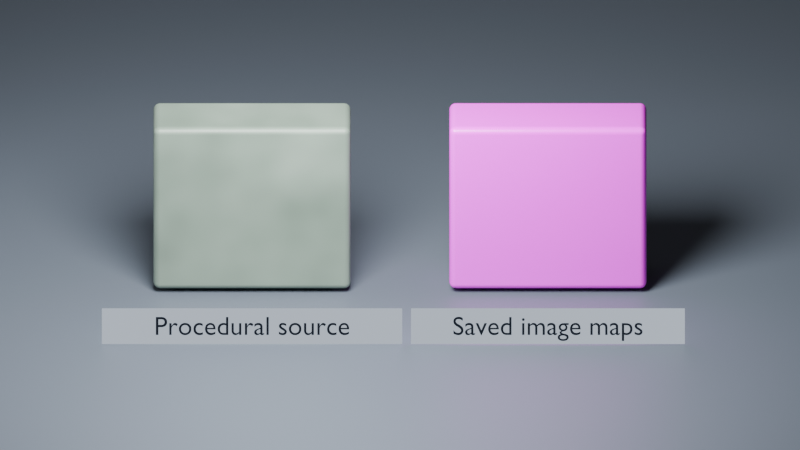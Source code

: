 # Source: w05_image_maps_start.blend  (saved by Blender 5.2.45; exported with 4.5.12 LTS)
import bpy
from mathutils import Matrix  # noqa: F401  (used for matrix-valued properties, if any)

bpy.ops.wm.read_factory_settings(use_empty=True)
scene = bpy.context.scene
scene.name = 'W05_Procedural_Image_Methods'

# ---- collections
col_study = bpy.data.collections.new('Study'); scene.collection.children.link(col_study)

# ---- images (referenced by path relative to the original .blend; pixels are not part of the script)
import os
ASSET_DIR = os.environ.get("B2B_ASSET_DIR", "")  # directory of the original .blend (textures are referenced by path, not embedded)
HERE = os.path.dirname(os.path.abspath(__file__))  # packed textures are extracted next to this script under _unpacked/

def load_image(name, relpath, width, height, colorspace="sRGB"):
    """Load a texture the original file referenced (path relative to the .blend, or extracted next to this script)."""
    p = next((c for c in (os.path.join(HERE, relpath), os.path.join(ASSET_DIR, relpath)) if relpath and os.path.exists(c)), "")
    if p:
        img = bpy.data.images.load(p, check_existing=True)
        img.name = name
    else:  # same state as the original file: an image datablock whose file is absent (Cycles renders it pink)
        img = bpy.data.images.new(name, width, height)
        img.source = "FILE"
        img.filepath = "//" + (relpath or name)
    img.colorspace_settings.name = colorspace
    return img
img_w05_surface_color = load_image('W05_Surface_color', 'w05_surface_color.png', 1024, 1024, 'sRGB')
img_w05_surface_roughness = load_image('W05_Surface_roughness', 'w05_surface_roughness.png', 1024, 1024, 'Non-Color')

# ---- materials (node trees are filled in below, after node groups)
mat_mat_ground = bpy.data.materials.new('MAT_Ground')
mat_mat_ground.use_raytrace_refraction = True
mat_mat_ground.use_screen_refraction = True
mat_mat_ground.diffuse_color = (0.1, 0.12, 0.15, 1.0)
mat_mat_reflectioncard = bpy.data.materials.new('MAT_ReflectionCard')
mat_mat_reflectioncard.use_raytrace_refraction = True
mat_mat_reflectioncard.use_screen_refraction = True
mat_mat_procedural_source = bpy.data.materials.new('MAT_Procedural_Source')
mat_mat_procedural_source.use_raytrace_refraction = True
mat_mat_procedural_source.use_screen_refraction = True
mat_mat_procedural_source.diffuse_color = (0.2, 0.3, 0.25, 1.0)
mat_mat_image_result = bpy.data.materials.new('MAT_Image_Result')
mat_mat_image_result.use_raytrace_refraction = True
mat_mat_image_result.use_screen_refraction = True
mat_mat_image_result.diffuse_color = (0.2, 0.3, 0.25, 1.0)
mat_mat_label = bpy.data.materials.new('MAT_Label')
mat_mat_label.use_raytrace_refraction = True
mat_mat_label.use_screen_refraction = True
mat_mat_label.diffuse_color = (0.015, 0.02, 0.03, 1.0)
mat_mat_label_backdrop = bpy.data.materials.new('MAT_Label_Backdrop')
mat_mat_label_backdrop.use_raytrace_refraction = True
mat_mat_label_backdrop.use_screen_refraction = True
mat_mat_label_backdrop.diffuse_color = (0.55, 0.62, 0.72, 1.0)

# ---- material node trees
mat_mat_ground.use_nodes = True; mat_mat_ground.node_tree.nodes.clear()
_N = mat_mat_ground.node_tree.nodes; _L = mat_mat_ground.node_tree.links
n0 = _N.new('ShaderNodeBsdfPrincipled'); n0.name = 'Principled BSDF'; n0.location = (0, 0)
n0.inputs[0].default_value = (0.1, 0.12, 0.15, 1.0)
n0.inputs[10].default_value = 0.005
n1 = _N.new('ShaderNodeOutputMaterial'); n1.name = 'Material Output'; n1.location = (370, 0)
_L.new(n0.outputs[0], n1.inputs[0])
n1.is_active_output = True
mat_mat_reflectioncard.use_nodes = True; mat_mat_reflectioncard.node_tree.nodes.clear()
_N = mat_mat_reflectioncard.node_tree.nodes; _L = mat_mat_reflectioncard.node_tree.links
n0 = _N.new('ShaderNodeBsdfPrincipled'); n0.name = 'Principled BSDF'; n0.location = (0, 0)
n0.inputs[10].default_value = 0.005
n0.inputs[27].default_value = (0.8, 0.8, 0.8, 1.0)
n0.inputs[28].default_value = 0.2
n1 = _N.new('ShaderNodeOutputMaterial'); n1.name = 'Material Output'; n1.location = (370, 0)
_L.new(n0.outputs[0], n1.inputs[0])
n1.is_active_output = True
mat_mat_procedural_source.use_nodes = True; mat_mat_procedural_source.node_tree.nodes.clear()
_N = mat_mat_procedural_source.node_tree.nodes; _L = mat_mat_procedural_source.node_tree.links
n0 = _N.new('ShaderNodeBsdfPrincipled'); n0.name = 'Principled BSDF'; n0.location = (0, 0)
n0.inputs[10].default_value = 0.005
n1 = _N.new('ShaderNodeOutputMaterial'); n1.name = 'Material Output'; n1.location = (370, 0)
n2 = _N.new('ShaderNodeTexCoord'); n2.name = 'Texture Coordinate'; n2.location = (-850, 0)
n3 = _N.new('ShaderNodeTexNoise'); n3.name = 'Noise Texture'; n3.location = (-620, 0)
n3.width = 160
n3.inputs[2].default_value = 4.0
n4 = _N.new('ShaderNodeValToRGB'); n4.name = 'Color Ramp'; n4.location = (-360, 120)
while len(n4.color_ramp.elements) > 1: n4.color_ramp.elements.remove(n4.color_ramp.elements[-1])
n4.color_ramp.elements[0].position = 0.0; n4.color_ramp.elements[0].color = (0.08, 0.12, 0.09, 1.0)
_e = n4.color_ramp.elements.new(1.0); _e.color = (0.28, 0.36, 0.3, 1.0)
n5 = _N.new('ShaderNodeMapRange'); n5.name = 'Map Range'; n5.location = (-330, -220)
n5.inputs[3].default_value = 0.35
n5.inputs[4].default_value = 0.6
_L.new(n2.outputs[2], n3.inputs[0])
_L.new(n3.outputs[0], n4.inputs[0])
_L.new(n3.outputs[0], n5.inputs[0])
_L.new(n4.outputs[0], n0.inputs[0])
_L.new(n5.outputs[0], n0.inputs[2])
_L.new(n0.outputs[0], n1.inputs[0])
n1.is_active_output = True
mat_mat_image_result.use_nodes = True; mat_mat_image_result.node_tree.nodes.clear()
_N = mat_mat_image_result.node_tree.nodes; _L = mat_mat_image_result.node_tree.links
n0 = _N.new('ShaderNodeBsdfPrincipled'); n0.name = 'Principled BSDF'; n0.location = (0, 0)
n0.inputs[10].default_value = 0.005
n1 = _N.new('ShaderNodeOutputMaterial'); n1.name = 'Material Output'; n1.location = (370, 0)
n2 = _N.new('ShaderNodeTexImage'); n2.name = 'Image Color'; n2.location = (-340, 130)
n2.label = 'Image Color'
n2.image = img_w05_surface_color
n3 = _N.new('ShaderNodeTexImage'); n3.name = 'Image Roughness'; n3.location = (-340, -210)
n3.label = 'Image Roughness'
n3.image = img_w05_surface_roughness
_L.new(n0.outputs[0], n1.inputs[0])
_L.new(n2.outputs[0], n0.inputs[0])
_L.new(n3.outputs[0], n0.inputs[2])
n1.is_active_output = True
mat_mat_label.use_nodes = True; mat_mat_label.node_tree.nodes.clear()
_N = mat_mat_label.node_tree.nodes; _L = mat_mat_label.node_tree.links
n0 = _N.new('ShaderNodeOutputMaterial'); n0.name = 'Material Output'; n0.location = (370, 0)
n1 = _N.new('ShaderNodeEmission'); n1.name = 'Emission'; n1.location = (0, 0)
n1.inputs[0].default_value = (0.015, 0.02, 0.03, 1.0)
_L.new(n1.outputs[0], n0.inputs[0])
n0.is_active_output = True
mat_mat_label_backdrop.use_nodes = True; mat_mat_label_backdrop.node_tree.nodes.clear()
_N = mat_mat_label_backdrop.node_tree.nodes; _L = mat_mat_label_backdrop.node_tree.links
n0 = _N.new('ShaderNodeOutputMaterial'); n0.name = 'Material Output'; n0.location = (370, 0)
n1 = _N.new('ShaderNodeEmission'); n1.name = 'Emission'; n1.location = (0, 0)
n1.inputs[0].default_value = (0.55, 0.62, 0.72, 1.0)
_L.new(n1.outputs[0], n0.inputs[0])
n0.is_active_output = True

# ---- world
world_world_neutral = bpy.data.worlds.new('World_Neutral'); scene.world = world_world_neutral
world_world_neutral.use_nodes = True; world_world_neutral.node_tree.nodes.clear()
_N = world_world_neutral.node_tree.nodes; _L = world_world_neutral.node_tree.links
n0 = _N.new('ShaderNodeBackground'); n0.name = 'Background'; n0.location = (-200, 100)
n0.inputs[0].default_value = (0.18, 0.18, 0.18, 1.0)
n0.inputs[1].default_value = 0.3
n1 = _N.new('ShaderNodeOutputWorld'); n1.name = 'World Output'; n1.location = (200, 100)
_L.new(n0.outputs[0], n1.inputs[0])
n1.is_active_output = True

# ---- cameras
cam_camera = bpy.data.cameras.new('Camera')
cam_camera.type = 'ORTHO'
cam_camera.passepartout_alpha = 1.0
cam_camera.ortho_scale = 7.3

# ---- lights
light_area = bpy.data.lights.new('Area', 'AREA')
light_area.energy = 1500.0
light_area.shape = 'DISK'
light_area.size = 3.5
light_area.size_y = 1.0

# ---- meshes
me_cube = bpy.data.meshes.new('Cube')
me_cube.from_pydata([(-14.6, -15.0, -0.1), (-14.6, -15.0, 0.1), (-14.6, 15.0, -0.1), (-14.6, 15.0, 0.1), (14.6, -15.0, -0.1), (14.6, -15.0, 0.1), (14.6, 15.0, -0.1), (14.6, 15.0, 0.1)], [], [(0, 1, 3, 2), (2, 3, 7, 6), (6, 7, 5, 4), (4, 5, 1, 0), (2, 6, 4, 0), (7, 3, 1, 5)])
_uv = me_cube.uv_layers.new(name='UVMap')
_uv.uv.foreach_set('vector', [0.375, 0.0, 0.625, 0.0, 0.625, 0.25, 0.375, 0.25, 0.375, 0.25, 0.625, 0.25, 0.625, 0.5, 0.375, 0.5, 0.375, 0.5, 0.625, 0.5, 0.625, 0.75, 0.375, 0.75, 0.375, 0.75, 0.625, 0.75, 0.625, 1.0, 0.375, 1.0, 0.125, 0.5, 0.375, 0.5, 0.375, 0.75, 0.125, 0.75, 0.625, 0.5, 0.875, 0.5, 0.875, 0.75, 0.625, 0.75])
me_cube.materials.append(mat_mat_ground)
me_cube.update()
me_cube_001 = bpy.data.meshes.new('Cube.001')
me_cube_001.from_pydata([(-2.0, -0.035, -2.5), (-2.0, -0.035, 2.5), (-2.0, 0.035, -2.5), (-2.0, 0.035, 2.5), (2.0, -0.035, -2.5), (2.0, -0.035, 2.5), (2.0, 0.035, -2.5), (2.0, 0.035, 2.5)], [], [(0, 1, 3, 2), (2, 3, 7, 6), (6, 7, 5, 4), (4, 5, 1, 0), (2, 6, 4, 0), (7, 3, 1, 5)])
_uv = me_cube_001.uv_layers.new(name='UVMap')
_uv.uv.foreach_set('vector', [0.375, 0.0, 0.625, 0.0, 0.625, 0.25, 0.375, 0.25, 0.375, 0.25, 0.625, 0.25, 0.625, 0.5, 0.375, 0.5, 0.375, 0.5, 0.625, 0.5, 0.625, 0.75, 0.375, 0.75, 0.375, 0.75, 0.625, 0.75, 0.625, 1.0, 0.375, 1.0, 0.125, 0.5, 0.375, 0.5, 0.375, 0.75, 0.125, 0.75, 0.625, 0.5, 0.875, 0.5, 0.875, 0.75, 0.625, 0.75])
me_cube_001.materials.append(mat_mat_reflectioncard)
me_cube_001.update()
me_cube_002 = bpy.data.meshes.new('Cube.002')
me_cube_002.from_pydata([(-0.9, -0.28, -0.83), (-0.9, -0.28, 0.83), (-0.9, 0.28, -0.83), (-0.9, 0.28, 0.83), (0.9, -0.28, -0.83), (0.9, -0.28, 0.83), (0.9, 0.28, -0.83), (0.9, 0.28, 0.83)], [], [(0, 1, 3, 2), (2, 3, 7, 6), (6, 7, 5, 4), (4, 5, 1, 0), (2, 6, 4, 0), (7, 3, 1, 5)])
_uv = me_cube_002.uv_layers.new(name='UVMap')
_uv.uv.foreach_set('vector', [0.3374, 0.9552, 0.3374, 0.507, 0.4886, 0.507, 0.4886, 0.9552, 0.4552, 0.493, 0.006987, 0.493, 0.006987, 0.006987, 0.4552, 0.006987, 0.5025, 0.9552, 0.5025, 0.507, 0.6537, 0.507, 0.6537, 0.9552, 0.9174, 0.493, 0.4692, 0.493, 0.4692, 0.006987, 0.9174, 0.006987, 0.1582, 0.507, 0.1582, 0.993, 0.006987, 0.993, 0.006987, 0.507, 0.3234, 0.507, 0.3234, 0.993, 0.1722, 0.993, 0.1722, 0.507])
me_cube_002.materials.append(mat_mat_procedural_source)
me_cube_002.update()
me_cube_003 = bpy.data.meshes.new('Cube.003')
me_cube_003.from_pydata([(-0.9, -0.28, -0.83), (-0.9, -0.28, 0.83), (-0.9, 0.28, -0.83), (-0.9, 0.28, 0.83), (0.9, -0.28, -0.83), (0.9, -0.28, 0.83), (0.9, 0.28, -0.83), (0.9, 0.28, 0.83)], [], [(0, 1, 3, 2), (2, 3, 7, 6), (6, 7, 5, 4), (4, 5, 1, 0), (2, 6, 4, 0), (7, 3, 1, 5)])
_uv = me_cube_003.uv_layers.new(name='UVMap')
_uv.uv.foreach_set('vector', [0.3374, 0.9552, 0.3374, 0.507, 0.4886, 0.507, 0.4886, 0.9552, 0.4552, 0.493, 0.006987, 0.493, 0.006987, 0.006987, 0.4552, 0.006987, 0.5025, 0.9552, 0.5025, 0.507, 0.6537, 0.507, 0.6537, 0.9552, 0.9174, 0.493, 0.4692, 0.493, 0.4692, 0.006987, 0.9174, 0.006987, 0.1582, 0.507, 0.1582, 0.993, 0.006987, 0.993, 0.006987, 0.507, 0.3234, 0.507, 0.3234, 0.993, 0.1722, 0.993, 0.1722, 0.507])
me_cube_003.materials.append(mat_mat_image_result)
me_cube_003.update()
me_cube_004 = bpy.data.meshes.new('Cube.004')
me_cube_004.from_pydata([(-1.37, -0.1632, -0.004), (-1.37, -0.1632, 0.004), (-1.37, 0.1632, -0.004), (-1.37, 0.1632, 0.004), (1.37, -0.1632, -0.004), (1.37, -0.1632, 0.004), (1.37, 0.1632, -0.004), (1.37, 0.1632, 0.004)], [], [(0, 1, 3, 2), (2, 3, 7, 6), (6, 7, 5, 4), (4, 5, 1, 0), (2, 6, 4, 0), (7, 3, 1, 5)])
_uv = me_cube_004.uv_layers.new(name='UVMap')
_uv.uv.foreach_set('vector', [0.375, 0.0, 0.625, 0.0, 0.625, 0.25, 0.375, 0.25, 0.375, 0.25, 0.625, 0.25, 0.625, 0.5, 0.375, 0.5, 0.375, 0.5, 0.625, 0.5, 0.625, 0.75, 0.375, 0.75, 0.375, 0.75, 0.625, 0.75, 0.625, 1.0, 0.375, 1.0, 0.125, 0.5, 0.375, 0.5, 0.375, 0.75, 0.125, 0.75, 0.625, 0.5, 0.875, 0.5, 0.875, 0.75, 0.625, 0.75])
me_cube_004.materials.append(mat_mat_label_backdrop)
me_cube_004.update()
me_cube_005 = bpy.data.meshes.new('Cube.005')
me_cube_005.from_pydata([(-1.249, -0.1632, -0.004), (-1.249, -0.1632, 0.004), (-1.249, 0.1632, -0.004), (-1.249, 0.1632, 0.004), (1.249, -0.1632, -0.004), (1.249, -0.1632, 0.004), (1.249, 0.1632, -0.004), (1.249, 0.1632, 0.004)], [], [(0, 1, 3, 2), (2, 3, 7, 6), (6, 7, 5, 4), (4, 5, 1, 0), (2, 6, 4, 0), (7, 3, 1, 5)])
_uv = me_cube_005.uv_layers.new(name='UVMap')
_uv.uv.foreach_set('vector', [0.375, 0.0, 0.625, 0.0, 0.625, 0.25, 0.375, 0.25, 0.375, 0.25, 0.625, 0.25, 0.625, 0.5, 0.375, 0.5, 0.375, 0.5, 0.625, 0.5, 0.625, 0.75, 0.375, 0.75, 0.375, 0.75, 0.625, 0.75, 0.625, 1.0, 0.375, 1.0, 0.125, 0.5, 0.375, 0.5, 0.375, 0.75, 0.125, 0.75, 0.625, 0.5, 0.875, 0.5, 0.875, 0.75, 0.625, 0.75])
me_cube_005.materials.append(mat_mat_label_backdrop)
me_cube_005.update()

# ---- curves / text
txt_label_procedural_source = bpy.data.curves.new('Label Procedural source', 'FONT')
txt_label_procedural_source.dimensions = '2D'
txt_label_procedural_source.body = 'Procedural source'
txt_label_procedural_source.materials.append(mat_mat_label)
txt_label_procedural_source.extrude = 0.001
txt_label_procedural_source.align_x = 'CENTER'
txt_label_procedural_source.size = 0.24
txt_label_saved_image_maps = bpy.data.curves.new('Label Saved image maps', 'FONT')
txt_label_saved_image_maps.dimensions = '2D'
txt_label_saved_image_maps.body = 'Saved image maps'
txt_label_saved_image_maps.materials.append(mat_mat_label)
txt_label_saved_image_maps.extrude = 0.001
txt_label_saved_image_maps.align_x = 'CENTER'
txt_label_saved_image_maps.size = 0.24

# ---- objects
ob_lab_ground = bpy.data.objects.new('LAB_Ground', me_cube)
ob_lab_key = bpy.data.objects.new('LAB_Key', light_area)
ob_lab_camera = bpy.data.objects.new('LAB_Camera', cam_camera)
ob_lab_reflectioncard = bpy.data.objects.new('LAB_ReflectionCard', me_cube_001)
ob_sample_procedural = bpy.data.objects.new('SAMPLE_Procedural', me_cube_002)
ob_sample_images = bpy.data.objects.new('SAMPLE_Images', me_cube_003)
ob_label_procedural_source = bpy.data.objects.new('LABEL_Procedural source', txt_label_procedural_source)
ob_label_backdrop_procedural_source = bpy.data.objects.new('LABEL_Backdrop_Procedural source', me_cube_004)
ob_label_saved_image_maps = bpy.data.objects.new('LABEL_Saved image maps', txt_label_saved_image_maps)
ob_label_backdrop_saved_image_maps = bpy.data.objects.new('LABEL_Backdrop_Saved image maps', me_cube_005)

# ---- transforms, parenting, visibility, modifiers, constraints
ob_lab_ground.location = (0.0, 0.0, -0.12)
ob_lab_key.location = (-1.0, -3.5, 5.5)
ob_lab_key.rotation_euler = (0.6389, -2.61e-08, -0.2783)
ob_lab_camera.location = (0.0, -11.0, 6.3)
ob_lab_camera.rotation_euler = (1.089, -0.0, 0.0)
ob_lab_reflectioncard.location = (-5.84, 1.0, 2.5)
ob_lab_reflectioncard.rotation_euler = (0.0, 0.0, 1.134)
ob_sample_procedural.location = (-1.35, 0.0, 0.85)
_m = ob_sample_procedural.modifiers.new('Rounded edges', 'BEVEL')
_m.width = 0.06
_m.width_pct = 0.06
_m.segments = 4
_m = ob_sample_procedural.modifiers.new('Weighted face normals', 'WEIGHTED_NORMAL')
ob_sample_images.location = (1.35, 0.0, 0.85)
_m = ob_sample_images.modifiers.new('Rounded edges', 'BEVEL')
_m.width = 0.06
_m.width_pct = 0.06
_m.segments = 4
_m = ob_sample_images.modifiers.new('Weighted face normals', 'WEIGHTED_NORMAL')
ob_label_procedural_source.location = (-1.35, -1.25, 0.07)
ob_label_procedural_source.rotation_euler = (1.169, 0.0, 0.0)
ob_label_procedural_source.visible_shadow = False
ob_label_backdrop_procedural_source.location = (-1.35, -1.208, 0.1382)
ob_label_backdrop_procedural_source.rotation_euler = (1.169, 0.0, 0.0)
ob_label_backdrop_procedural_source.visible_shadow = False
_m = ob_label_backdrop_procedural_source.modifiers.new('Rounded edges', 'BEVEL')
_m.width = 0.035
_m.width_pct = 0.035
_m.segments = 4
_m = ob_label_backdrop_procedural_source.modifiers.new('Weighted face normals', 'WEIGHTED_NORMAL')
ob_label_saved_image_maps.location = (1.35, -1.25, 0.07)
ob_label_saved_image_maps.rotation_euler = (1.169, 0.0, 0.0)
ob_label_saved_image_maps.visible_shadow = False
ob_label_backdrop_saved_image_maps.location = (1.35, -1.208, 0.1382)
ob_label_backdrop_saved_image_maps.rotation_euler = (1.169, 0.0, 0.0)
ob_label_backdrop_saved_image_maps.visible_shadow = False
_m = ob_label_backdrop_saved_image_maps.modifiers.new('Rounded edges', 'BEVEL')
_m.width = 0.035
_m.width_pct = 0.035
_m.segments = 4
_m = ob_label_backdrop_saved_image_maps.modifiers.new('Weighted face normals', 'WEIGHTED_NORMAL')

# ---- collection membership
col_study.objects.link(ob_lab_ground)
col_study.objects.link(ob_lab_key)
col_study.objects.link(ob_lab_camera)
col_study.objects.link(ob_lab_reflectioncard)
col_study.objects.link(ob_sample_procedural)
col_study.objects.link(ob_sample_images)
col_study.objects.link(ob_label_procedural_source)
col_study.objects.link(ob_label_backdrop_procedural_source)
col_study.objects.link(ob_label_saved_image_maps)
col_study.objects.link(ob_label_backdrop_saved_image_maps)

# ---- scene / render settings (as saved in the file)
scene.camera = ob_lab_camera
scene.frame_start = 1; scene.frame_end = 250; scene.frame_set(1)
scene.render.engine = 'BLENDER_EEVEE_NEXT'
scene.render.resolution_x = 3840
scene.render.resolution_y = 2160
scene.render.bake_bias = 0.0
scene.render.bake_samples = 0
scene.render.compositor_device = 'GPU'
scene.cycles.samples = 1
scene.eevee.use_volume_custom_range = False
scene.eevee.fast_gi_thickness_near = 0.1
scene.eevee.fast_gi_thickness_far = 0.0
scene.eevee.ray_tracing_options.screen_trace_thickness = 0.1
scene.eevee.use_raytracing = True
bpy.context.view_layer.update()
